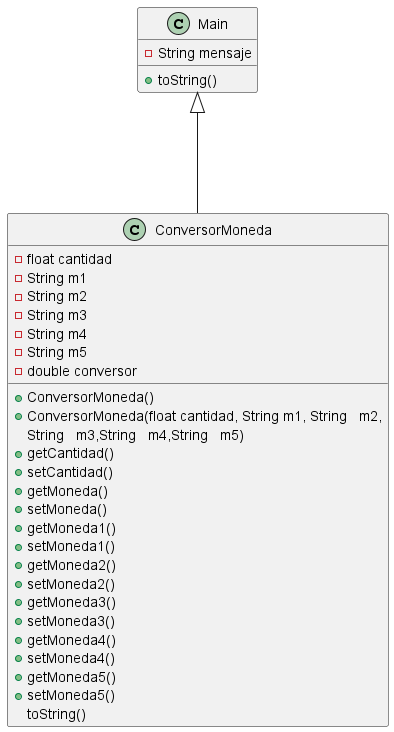

The diagram above was rendered by PlantUML. Its source (embedded in the PNG):
@startuml

class Main {
-String mensaje
+toString()
}
class ConversorMoneda {
-float cantidad
-String m1
-String m2
-String m3
-String m4
-String m5
-double conversor
+ConversorMoneda()
+ConversorMoneda(float cantidad, String m1, String   m2,
String   m3,String   m4,String   m5)
+getCantidad()
+setCantidad()
+getMoneda()
+setMoneda()
+getMoneda1()
+setMoneda1()
+getMoneda2()
+setMoneda2()
+getMoneda3()
+setMoneda3()
+getMoneda4()
+setMoneda4()
+getMoneda5()
+setMoneda5()
toString()
}

Main <|--- ConversorMoneda

@enduml